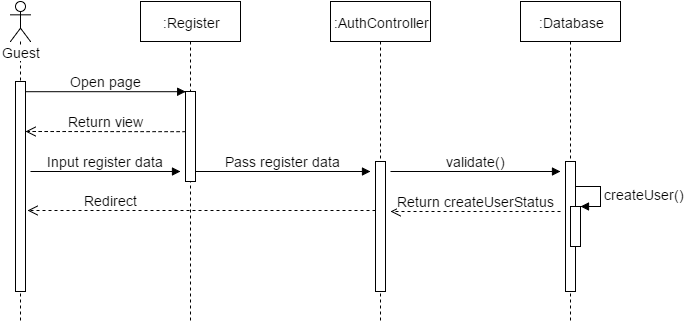

The diagram above was exported from draw.io. Its source (the exported page's mxGraphModel, read from the mxfile embedded in the PNG):
<mxGraphModel dx="1116" dy="408" grid="1" gridSize="10" guides="1" tooltips="1" connect="1" arrows="1" fold="1" page="1" pageScale="1.5" pageWidth="826" pageHeight="1169" math="0" shadow="0">
  <root>
    <mxCell id="0" />
    <mxCell id="1" parent="0" />
    <mxCell id="10cf740e8d622175-1" value="Guest" style="shape=umlLifeline;participant=umlActor;perimeter=lifelinePerimeter;whiteSpace=wrap;html=1;container=1;collapsible=0;recursiveResize=0;verticalAlign=top;spacingTop=36;labelBackgroundColor=#ffffff;outlineConnect=0;fontSize=14;fontColor=none;" vertex="1" parent="1">
      <mxGeometry x="200" y="60" width="20" height="320" as="geometry" />
    </mxCell>
    <mxCell id="10cf740e8d622175-2" value="" style="html=1;points=[];perimeter=orthogonalPerimeter;fontSize=14;fontColor=none;" vertex="1" parent="10cf740e8d622175-1">
      <mxGeometry x="5" y="80" width="10" height="210" as="geometry" />
    </mxCell>
    <mxCell id="10cf740e8d622175-3" value=":Register" style="shape=umlLifeline;perimeter=lifelinePerimeter;whiteSpace=wrap;html=1;container=1;collapsible=0;recursiveResize=0;outlineConnect=0;fontSize=14;fontColor=none;" vertex="1" parent="1">
      <mxGeometry x="330" y="60" width="100" height="320" as="geometry" />
    </mxCell>
    <mxCell id="10cf740e8d622175-4" value="Return view" style="html=1;verticalAlign=bottom;endArrow=open;dashed=1;endSize=8;exitX=0;exitY=0.95;strokeColor=#000000;fontSize=14;fontColor=none;entryX=1.01;entryY=0.237;entryPerimeter=0;" edge="1" parent="10cf740e8d622175-3" target="10cf740e8d622175-2">
      <mxGeometry relative="1" as="geometry">
        <mxPoint x="-110" y="130" as="targetPoint" />
        <mxPoint x="45.200000000000045" y="130.2" as="sourcePoint" />
      </mxGeometry>
    </mxCell>
    <mxCell id="10cf740e8d622175-5" value="" style="html=1;points=[];perimeter=orthogonalPerimeter;fontSize=14;fontColor=none;" vertex="1" parent="10cf740e8d622175-3">
      <mxGeometry x="45" y="90" width="10" height="90" as="geometry" />
    </mxCell>
    <mxCell id="10cf740e8d622175-6" value=":AuthController" style="shape=umlLifeline;perimeter=lifelinePerimeter;whiteSpace=wrap;html=1;container=1;collapsible=0;recursiveResize=0;outlineConnect=0;fontSize=14;fontColor=none;" vertex="1" parent="1">
      <mxGeometry x="520" y="60" width="100" height="320" as="geometry" />
    </mxCell>
    <mxCell id="10cf740e8d622175-7" value="" style="html=1;points=[];perimeter=orthogonalPerimeter;fontSize=14;fontColor=none;" vertex="1" parent="10cf740e8d622175-6">
      <mxGeometry x="45" y="160" width="10" height="130" as="geometry" />
    </mxCell>
    <mxCell id="10cf740e8d622175-9" value="Open page" style="html=1;verticalAlign=bottom;endArrow=block;entryX=0;entryY=0;strokeColor=#000000;fontSize=14;fontColor=none;" edge="1" parent="1" source="10cf740e8d622175-2">
      <mxGeometry x="215" y="150.20000000000005" as="geometry">
        <mxPoint x="305" y="150" as="sourcePoint" />
        <mxPoint x="375.20000000000005" y="150.20000000000005" as="targetPoint" />
      </mxGeometry>
    </mxCell>
    <mxCell id="10cf740e8d622175-10" value="Input register data" style="html=1;verticalAlign=bottom;endArrow=block;strokeColor=#000000;fontSize=14;fontColor=none;" edge="1" parent="1">
      <mxGeometry x="215" y="239" width="80" as="geometry">
        <mxPoint x="220" y="230" as="sourcePoint" />
        <mxPoint x="370" y="230" as="targetPoint" />
      </mxGeometry>
    </mxCell>
    <mxCell id="10cf740e8d622175-11" value="Pass register data" style="html=1;verticalAlign=bottom;endArrow=block;strokeColor=#000000;fontSize=14;fontColor=none;" edge="1" parent="1" source="10cf740e8d622175-5">
      <mxGeometry x="385" y="240" width="80" as="geometry">
        <mxPoint x="55" y="180" as="sourcePoint" />
        <mxPoint x="560" y="230" as="targetPoint" />
      </mxGeometry>
    </mxCell>
    <mxCell id="10cf740e8d622175-12" value=":Database" style="shape=umlLifeline;perimeter=lifelinePerimeter;whiteSpace=wrap;html=1;container=1;collapsible=0;recursiveResize=0;outlineConnect=0;fontSize=14;fontColor=none;" vertex="1" parent="1">
      <mxGeometry x="710" y="60" width="100" height="320" as="geometry" />
    </mxCell>
    <mxCell id="10cf740e8d622175-13" value="" style="html=1;points=[];perimeter=orthogonalPerimeter;fontSize=14;fontColor=none;" vertex="1" parent="10cf740e8d622175-12">
      <mxGeometry x="45" y="160" width="10" height="130" as="geometry" />
    </mxCell>
    <mxCell id="10cf740e8d622175-14" value="" style="html=1;points=[];perimeter=orthogonalPerimeter;fontSize=14;fontColor=none;" vertex="1" parent="10cf740e8d622175-12">
      <mxGeometry x="50" y="205" width="10" height="40" as="geometry" />
    </mxCell>
    <mxCell id="10cf740e8d622175-15" value="createUser()" style="edgeStyle=orthogonalEdgeStyle;html=1;align=left;spacingLeft=2;endArrow=block;rounded=0;entryX=1;entryY=0;strokeColor=#000000;fontSize=14;fontColor=none;" edge="1" parent="10cf740e8d622175-12" target="10cf740e8d622175-14">
      <mxGeometry relative="1" as="geometry">
        <mxPoint x="55" y="185" as="sourcePoint" />
        <Array as="points">
          <mxPoint x="80" y="185" />
        </Array>
      </mxGeometry>
    </mxCell>
    <mxCell id="10cf740e8d622175-16" value="Return createUserStatus" style="html=1;verticalAlign=bottom;endArrow=open;dashed=1;endSize=8;strokeColor=#000000;fontSize=14;fontColor=none;" edge="1" parent="1">
      <mxGeometry x="575" y="270" as="geometry">
        <mxPoint x="750" y="270" as="sourcePoint" />
        <mxPoint x="580" y="270" as="targetPoint" />
      </mxGeometry>
    </mxCell>
    <mxCell id="10cf740e8d622175-17" value="Redirect" style="html=1;verticalAlign=bottom;endArrow=open;dashed=1;endSize=8;strokeColor=#000000;fontSize=14;fontColor=none;entryX=1.162;entryY=0.613;entryPerimeter=0;" edge="1" parent="1" source="10cf740e8d622175-7" target="10cf740e8d622175-2">
      <mxGeometry as="geometry">
        <mxPoint x="560" y="270" as="sourcePoint" />
        <mxPoint x="390" y="270" as="targetPoint" />
        <mxPoint x="-91" as="offset" />
      </mxGeometry>
    </mxCell>
    <mxCell id="10cf740e8d622175-8" value="validate()" style="html=1;verticalAlign=bottom;endArrow=block;strokeColor=#000000;fontSize=14;fontColor=none;" edge="1" parent="1">
      <mxGeometry width="80" relative="1" as="geometry">
        <mxPoint x="580" y="230" as="sourcePoint" />
        <mxPoint x="750" y="230" as="targetPoint" />
      </mxGeometry>
    </mxCell>
  </root>
</mxGraphModel>